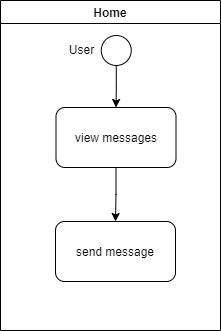

The diagram above was exported from draw.io. Its source (the exported page's mxGraphModel, read from the mxfile embedded in the PNG):
<mxGraphModel dx="1038" dy="521" grid="1" gridSize="10" guides="1" tooltips="1" connect="1" arrows="1" fold="1" page="1" pageScale="1" pageWidth="1169" pageHeight="826" background="none" math="0" shadow="0">
  <root>
    <mxCell id="0" />
    <mxCell id="1" parent="0" />
    <mxCell id="2" value="Home" style="swimlane;whiteSpace=wrap;startSize=23;" parent="1" vertex="1">
      <mxGeometry x="170" y="210" width="220" height="330" as="geometry" />
    </mxCell>
    <mxCell id="T4h9-PL4007GYRKv1yvB-53" style="edgeStyle=orthogonalEdgeStyle;rounded=0;orthogonalLoop=1;jettySize=auto;html=1;entryX=0.5;entryY=0;entryDx=0;entryDy=0;" edge="1" parent="2" source="T4h9-PL4007GYRKv1yvB-41" target="T4h9-PL4007GYRKv1yvB-44">
      <mxGeometry relative="1" as="geometry" />
    </mxCell>
    <mxCell id="T4h9-PL4007GYRKv1yvB-41" value="view messages" style="rounded=1;whiteSpace=wrap;html=1;" vertex="1" parent="2">
      <mxGeometry x="55.5" y="107" width="120" height="60" as="geometry" />
    </mxCell>
    <mxCell id="T4h9-PL4007GYRKv1yvB-44" value="send message" style="rounded=1;whiteSpace=wrap;html=1;" vertex="1" parent="2">
      <mxGeometry x="55" y="221" width="120" height="60" as="geometry" />
    </mxCell>
    <mxCell id="T4h9-PL4007GYRKv1yvB-48" value="User" style="text;html=1;align=center;verticalAlign=middle;resizable=0;points=[];autosize=1;strokeColor=none;fillColor=none;" vertex="1" parent="2">
      <mxGeometry x="61" y="39" width="40" height="20" as="geometry" />
    </mxCell>
    <mxCell id="T4h9-PL4007GYRKv1yvB-52" style="edgeStyle=orthogonalEdgeStyle;rounded=0;orthogonalLoop=1;jettySize=auto;html=1;" edge="1" parent="2" source="T4h9-PL4007GYRKv1yvB-50" target="T4h9-PL4007GYRKv1yvB-41">
      <mxGeometry relative="1" as="geometry" />
    </mxCell>
    <mxCell id="T4h9-PL4007GYRKv1yvB-50" value="" style="ellipse;whiteSpace=wrap;html=1;aspect=fixed;" vertex="1" parent="2">
      <mxGeometry x="100.75" y="35" width="30" height="30" as="geometry" />
    </mxCell>
  </root>
</mxGraphModel>